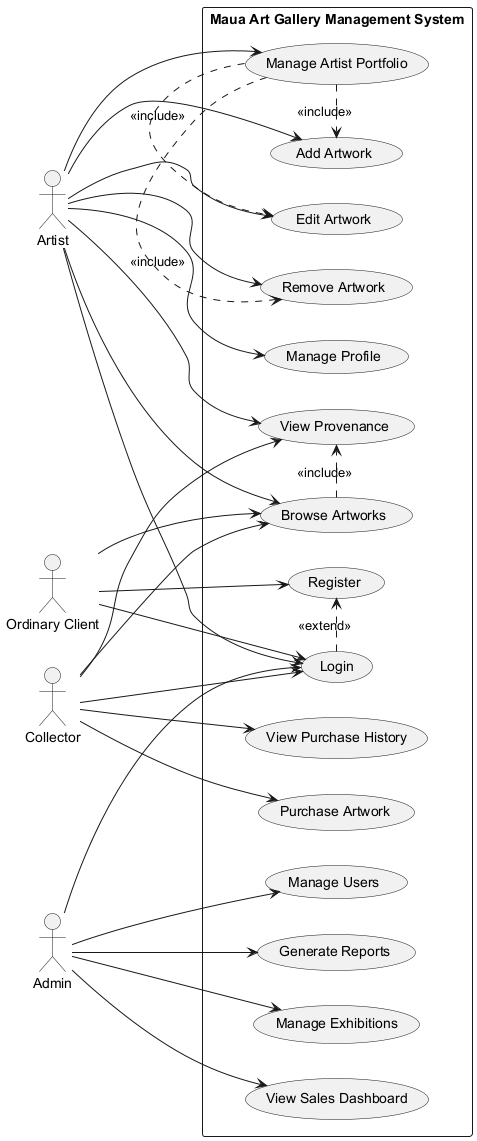

The diagram above was rendered by PlantUML. Its source (embedded in the PNG):
@startuml MauaArtGallery_UseCase
left to right direction
skinparam packageStyle rectangle

actor "Ordinary Client" as OC
actor "Artist" as A
actor "Collector" as C
actor "Admin" as Ad

rectangle "Maua Art Gallery Management System" {
  (Browse Artworks) as BA
  (Register) as Reg
  (Login) as Lgn
  (Manage Profile) as MP
  (Add Artwork) as AA
  (Edit Artwork) as EA
  (Remove Artwork) as RA
  (Purchase Artwork) as PA
  (View Purchase History) as VPH
  (Manage Users) as MU
  (Generate Reports) as GR
  (Manage Exhibitions) as ME
  (View Sales Dashboard) as VSD
  (View Provenance) as VP
  (Manage Artist Portfolio) as MAP

  OC --> BA
  OC --> Reg
  OC --> Lgn

  A --> Lgn
  A --> MP
  A --> MAP
  A --> AA
  A --> EA
  A --> RA
  A --> BA
  A --> VP

  C --> Lgn
  C --> BA
  C --> PA
  C --> VP
  C --> VPH

  Ad --> Lgn
  Ad --> MU
  Ad --> GR
  Ad --> VSD
  Ad --> ME

  Lgn .> Reg : <<extend>>
  MAP .> AA : <<include>>
  MAP .> EA : <<include>>
  MAP .> RA : <<include>>
  BA .> VP : <<include>>
}
@enduml